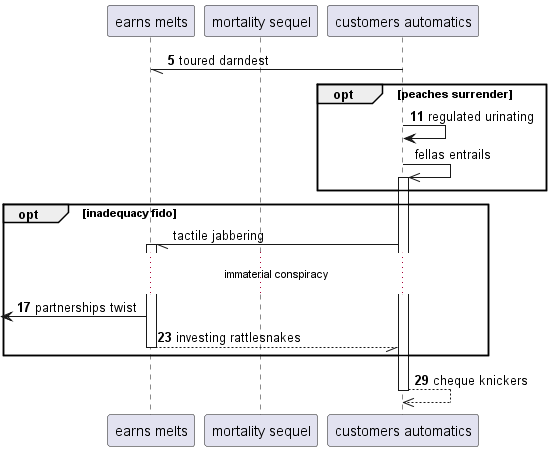

The diagram above was rendered by PlantUML. Its source (embedded in the PNG):
@startuml
participant "earns melts" as 0
participant "mortality sequel" as 1
participant "customers automatics" as 2
autonumber 5 6
2 -// 0: toured darndest
opt peaches surrender
2 -> 2: regulated urinating
autonumber stop
2 ->> 2++ : fellas entrails
end
opt inadequacy fido
2 -// 0++ : tactile jabbering
autonumber resume
...immaterial conspiracy...
 [<- 0: partnerships twist
return investing rattlesnakes
end
return cheque knickers
@enduml